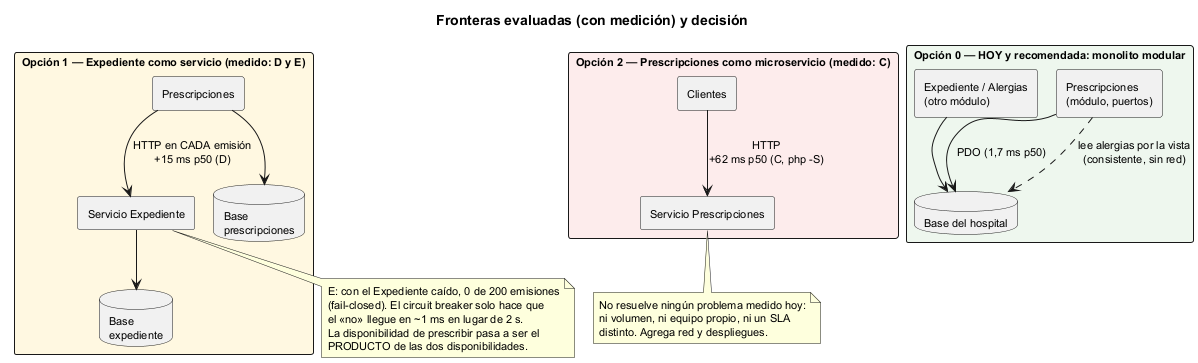

The diagram above was rendered by PlantUML. Its source (embedded in the PNG):
@startuml semana-05-frontera-microservicio
!pragma layout smetana
title Fronteras evaluadas (con medición) y decisión
skinparam defaultFontSize 11
skinparam packageStyle rectangle

package "Opción 0 — HOY y recomendada: monolito modular" #EEF7EE {
  rectangle "Prescripciones\n(módulo, puertos)" as P0
  rectangle "Expediente / Alergias\n(otro módulo)" as E0
  database "Base del hospital" as B0
  P0 --> B0 : PDO (1,7 ms p50)
  E0 --> B0
  P0 ..> B0 : lee alergias por la vista\n(consistente, sin red)
}

package "Opción 1 — Expediente como servicio (medido: D y E)" #FFF8E1 {
  rectangle "Prescripciones" as P1
  rectangle "Servicio Expediente" as E1
  database "Base\nprescripciones" as B1
  database "Base\nexpediente" as B2
  P1 --> E1 : HTTP en CADA emisión\n+15 ms p50 (D)
  P1 --> B1
  E1 --> B2
}

package "Opción 2 — Prescripciones como microservicio (medido: C)" #FDECEC {
  rectangle "Clientes" as C2
  rectangle "Servicio Prescripciones" as P2
  C2 --> P2 : HTTP\n+62 ms p50 (C, php -S)
}

note bottom of E1
  E: con el Expediente caído, 0 de 200 emisiones
  (fail-closed). El circuit breaker solo hace que
  el «no» llegue en ~1 ms en lugar de 2 s.
  La disponibilidad de prescribir pasa a ser el
  PRODUCTO de las dos disponibilidades.
end note
note bottom of P2
  No resuelve ningún problema medido hoy:
  ni volumen, ni equipo propio, ni un SLA
  distinto. Agrega red y despliegues.
end note
@enduml